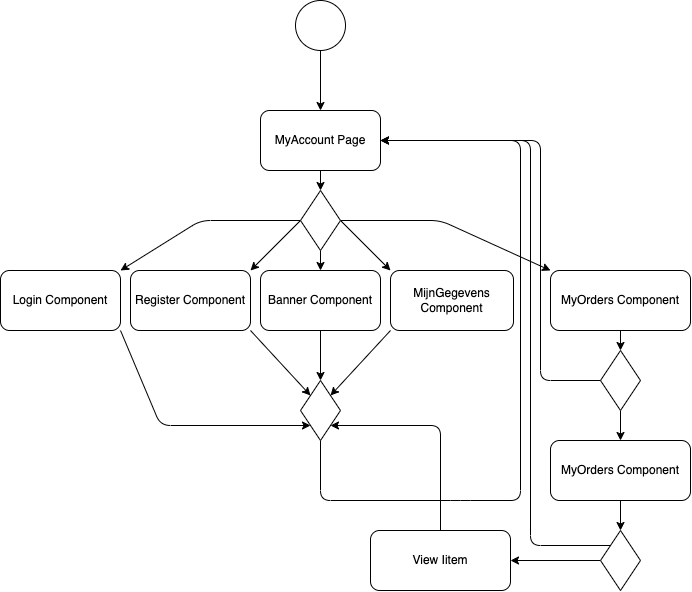

The diagram above was exported from draw.io. Its source (the exported page's mxGraphModel, read from the mxfile embedded in the PNG):
<mxGraphModel dx="4784" dy="1462" grid="1" gridSize="10" guides="1" tooltips="1" connect="1" arrows="1" fold="1" page="1" pageScale="1" pageWidth="827" pageHeight="1169" math="0" shadow="0">
  <root>
    <mxCell id="0" />
    <mxCell id="1" parent="0" />
    <mxCell id="7" value="" style="edgeStyle=none;html=1;entryX=0.5;entryY=0;entryDx=0;entryDy=0;" parent="1" source="RDN8-XmIpGmufh1Ityac-1" target="32" edge="1">
      <mxGeometry relative="1" as="geometry">
        <mxPoint x="-2120" y="160" as="targetPoint" />
      </mxGeometry>
    </mxCell>
    <mxCell id="RDN8-XmIpGmufh1Ityac-1" value="" style="ellipse;whiteSpace=wrap;html=1;aspect=fixed;" parent="1" vertex="1">
      <mxGeometry x="-2145" y="140" width="50" height="50" as="geometry" />
    </mxCell>
    <mxCell id="68" style="edgeStyle=none;html=1;exitX=1;exitY=1;exitDx=0;exitDy=0;entryX=0;entryY=1;entryDx=0;entryDy=0;" edge="1" parent="1" source="16" target="46">
      <mxGeometry relative="1" as="geometry">
        <Array as="points">
          <mxPoint x="-2280" y="565" />
        </Array>
      </mxGeometry>
    </mxCell>
    <mxCell id="16" value="Login Component" style="whiteSpace=wrap;html=1;rounded=1;" parent="1" vertex="1">
      <mxGeometry x="-2440" y="410" width="120" height="60" as="geometry" />
    </mxCell>
    <mxCell id="60" style="edgeStyle=none;html=1;exitX=0.5;exitY=1;exitDx=0;exitDy=0;entryX=0.5;entryY=0;entryDx=0;entryDy=0;" edge="1" parent="1" source="19" target="52">
      <mxGeometry relative="1" as="geometry" />
    </mxCell>
    <mxCell id="19" value="MyOrders Component" style="whiteSpace=wrap;html=1;rounded=1;" parent="1" vertex="1">
      <mxGeometry x="-1890" y="410" width="140" height="60" as="geometry" />
    </mxCell>
    <mxCell id="38" style="edgeStyle=none;html=1;exitX=0.5;exitY=1;exitDx=0;exitDy=0;entryX=0.5;entryY=0;entryDx=0;entryDy=0;" parent="1" source="32" target="35" edge="1">
      <mxGeometry relative="1" as="geometry" />
    </mxCell>
    <mxCell id="32" value="MyAccount Page" style="rounded=1;whiteSpace=wrap;html=1;" parent="1" vertex="1">
      <mxGeometry x="-2180" y="250" width="120" height="60" as="geometry" />
    </mxCell>
    <mxCell id="39" style="edgeStyle=none;html=1;exitX=0;exitY=0.5;exitDx=0;exitDy=0;entryX=1;entryY=0;entryDx=0;entryDy=0;" parent="1" source="35" target="16" edge="1">
      <mxGeometry relative="1" as="geometry">
        <Array as="points">
          <mxPoint x="-2240" y="360" />
        </Array>
      </mxGeometry>
    </mxCell>
    <mxCell id="40" style="edgeStyle=none;html=1;exitX=1;exitY=0.5;exitDx=0;exitDy=0;entryX=0;entryY=0;entryDx=0;entryDy=0;" parent="1" source="35" target="19" edge="1">
      <mxGeometry relative="1" as="geometry">
        <Array as="points">
          <mxPoint x="-2000" y="360" />
        </Array>
      </mxGeometry>
    </mxCell>
    <mxCell id="58" style="edgeStyle=none;html=1;exitX=1;exitY=0.5;exitDx=0;exitDy=0;entryX=0;entryY=0;entryDx=0;entryDy=0;" edge="1" parent="1" source="35" target="57">
      <mxGeometry relative="1" as="geometry" />
    </mxCell>
    <mxCell id="63" style="edgeStyle=none;html=1;exitX=0;exitY=0.5;exitDx=0;exitDy=0;entryX=1;entryY=0;entryDx=0;entryDy=0;" edge="1" parent="1" source="35" target="36">
      <mxGeometry relative="1" as="geometry" />
    </mxCell>
    <mxCell id="65" style="edgeStyle=none;html=1;exitX=0.5;exitY=1;exitDx=0;exitDy=0;entryX=0.5;entryY=0;entryDx=0;entryDy=0;" edge="1" parent="1" source="35" target="64">
      <mxGeometry relative="1" as="geometry" />
    </mxCell>
    <mxCell id="35" value="" style="rhombus;whiteSpace=wrap;html=1;" parent="1" vertex="1">
      <mxGeometry x="-2140" y="330" width="40" height="60" as="geometry" />
    </mxCell>
    <mxCell id="67" style="edgeStyle=none;html=1;exitX=1;exitY=1;exitDx=0;exitDy=0;entryX=0;entryY=0;entryDx=0;entryDy=0;" edge="1" parent="1" source="36" target="46">
      <mxGeometry relative="1" as="geometry" />
    </mxCell>
    <mxCell id="36" value="Register Component" style="whiteSpace=wrap;html=1;rounded=1;" parent="1" vertex="1">
      <mxGeometry x="-2310" y="410" width="120" height="60" as="geometry" />
    </mxCell>
    <mxCell id="50" style="edgeStyle=none;html=1;exitX=0.5;exitY=1;exitDx=0;exitDy=0;entryX=1;entryY=0.5;entryDx=0;entryDy=0;" edge="1" parent="1" source="46" target="32">
      <mxGeometry relative="1" as="geometry">
        <Array as="points">
          <mxPoint x="-2120" y="640" />
          <mxPoint x="-1980" y="640" />
          <mxPoint x="-1920" y="640" />
          <mxPoint x="-1920" y="280" />
        </Array>
      </mxGeometry>
    </mxCell>
    <mxCell id="46" value="" style="rhombus;whiteSpace=wrap;html=1;" vertex="1" parent="1">
      <mxGeometry x="-2140" y="520" width="40" height="60" as="geometry" />
    </mxCell>
    <mxCell id="51" value="MyOrders Component" style="whiteSpace=wrap;html=1;rounded=1;" vertex="1" parent="1">
      <mxGeometry x="-1890" y="580" width="140" height="60" as="geometry" />
    </mxCell>
    <mxCell id="55" style="edgeStyle=none;html=1;exitX=0.5;exitY=1;exitDx=0;exitDy=0;entryX=0.5;entryY=0;entryDx=0;entryDy=0;" edge="1" parent="1" source="52" target="51">
      <mxGeometry relative="1" as="geometry" />
    </mxCell>
    <mxCell id="56" style="edgeStyle=none;html=1;exitX=1;exitY=0.5;exitDx=0;exitDy=0;entryX=1;entryY=0.5;entryDx=0;entryDy=0;" edge="1" parent="1" source="52" target="32">
      <mxGeometry relative="1" as="geometry">
        <Array as="points">
          <mxPoint x="-1900" y="520" />
          <mxPoint x="-1900" y="280" />
        </Array>
      </mxGeometry>
    </mxCell>
    <mxCell id="52" value="" style="rhombus;whiteSpace=wrap;html=1;" vertex="1" parent="1">
      <mxGeometry x="-1840" y="490" width="40" height="60" as="geometry" />
    </mxCell>
    <mxCell id="59" style="edgeStyle=none;html=1;exitX=0;exitY=1;exitDx=0;exitDy=0;entryX=1;entryY=0;entryDx=0;entryDy=0;" edge="1" parent="1" source="57" target="46">
      <mxGeometry relative="1" as="geometry" />
    </mxCell>
    <mxCell id="57" value="MijnGegevens Component" style="whiteSpace=wrap;html=1;rounded=1;" vertex="1" parent="1">
      <mxGeometry x="-2050" y="410" width="123" height="60" as="geometry" />
    </mxCell>
    <mxCell id="66" style="edgeStyle=none;html=1;exitX=0.5;exitY=1;exitDx=0;exitDy=0;entryX=0.5;entryY=0;entryDx=0;entryDy=0;" edge="1" parent="1" source="64" target="46">
      <mxGeometry relative="1" as="geometry" />
    </mxCell>
    <mxCell id="64" value="Banner Component" style="whiteSpace=wrap;html=1;rounded=1;" vertex="1" parent="1">
      <mxGeometry x="-2180" y="410" width="120" height="60" as="geometry" />
    </mxCell>
    <mxCell id="71" style="edgeStyle=none;html=1;exitX=0;exitY=0;exitDx=0;exitDy=0;entryX=1;entryY=0.5;entryDx=0;entryDy=0;" edge="1" parent="1" source="69" target="32">
      <mxGeometry relative="1" as="geometry">
        <mxPoint x="-1920" y="620" as="targetPoint" />
        <Array as="points">
          <mxPoint x="-1910" y="685" />
          <mxPoint x="-1910" y="280" />
        </Array>
      </mxGeometry>
    </mxCell>
    <mxCell id="73" style="edgeStyle=none;html=1;exitX=0;exitY=0.5;exitDx=0;exitDy=0;entryX=1;entryY=0.5;entryDx=0;entryDy=0;" edge="1" parent="1" source="69" target="74">
      <mxGeometry relative="1" as="geometry">
        <mxPoint x="-1920" y="700" as="targetPoint" />
      </mxGeometry>
    </mxCell>
    <mxCell id="69" value="" style="rhombus;whiteSpace=wrap;html=1;" vertex="1" parent="1">
      <mxGeometry x="-1840" y="670" width="40" height="60" as="geometry" />
    </mxCell>
    <mxCell id="70" style="edgeStyle=none;html=1;exitX=0.5;exitY=1;exitDx=0;exitDy=0;entryX=0.5;entryY=0;entryDx=0;entryDy=0;" edge="1" parent="1" source="51" target="69">
      <mxGeometry relative="1" as="geometry">
        <mxPoint x="-1800" y="640" as="sourcePoint" />
        <mxPoint x="-1800" y="670" as="targetPoint" />
      </mxGeometry>
    </mxCell>
    <mxCell id="75" style="edgeStyle=none;html=1;exitX=0.5;exitY=0;exitDx=0;exitDy=0;entryX=1;entryY=1;entryDx=0;entryDy=0;" edge="1" parent="1" source="74" target="46">
      <mxGeometry relative="1" as="geometry">
        <Array as="points">
          <mxPoint x="-2000" y="565" />
        </Array>
      </mxGeometry>
    </mxCell>
    <mxCell id="74" value="View Iitem" style="whiteSpace=wrap;html=1;rounded=1;" vertex="1" parent="1">
      <mxGeometry x="-2070" y="670" width="140" height="60" as="geometry" />
    </mxCell>
  </root>
</mxGraphModel>